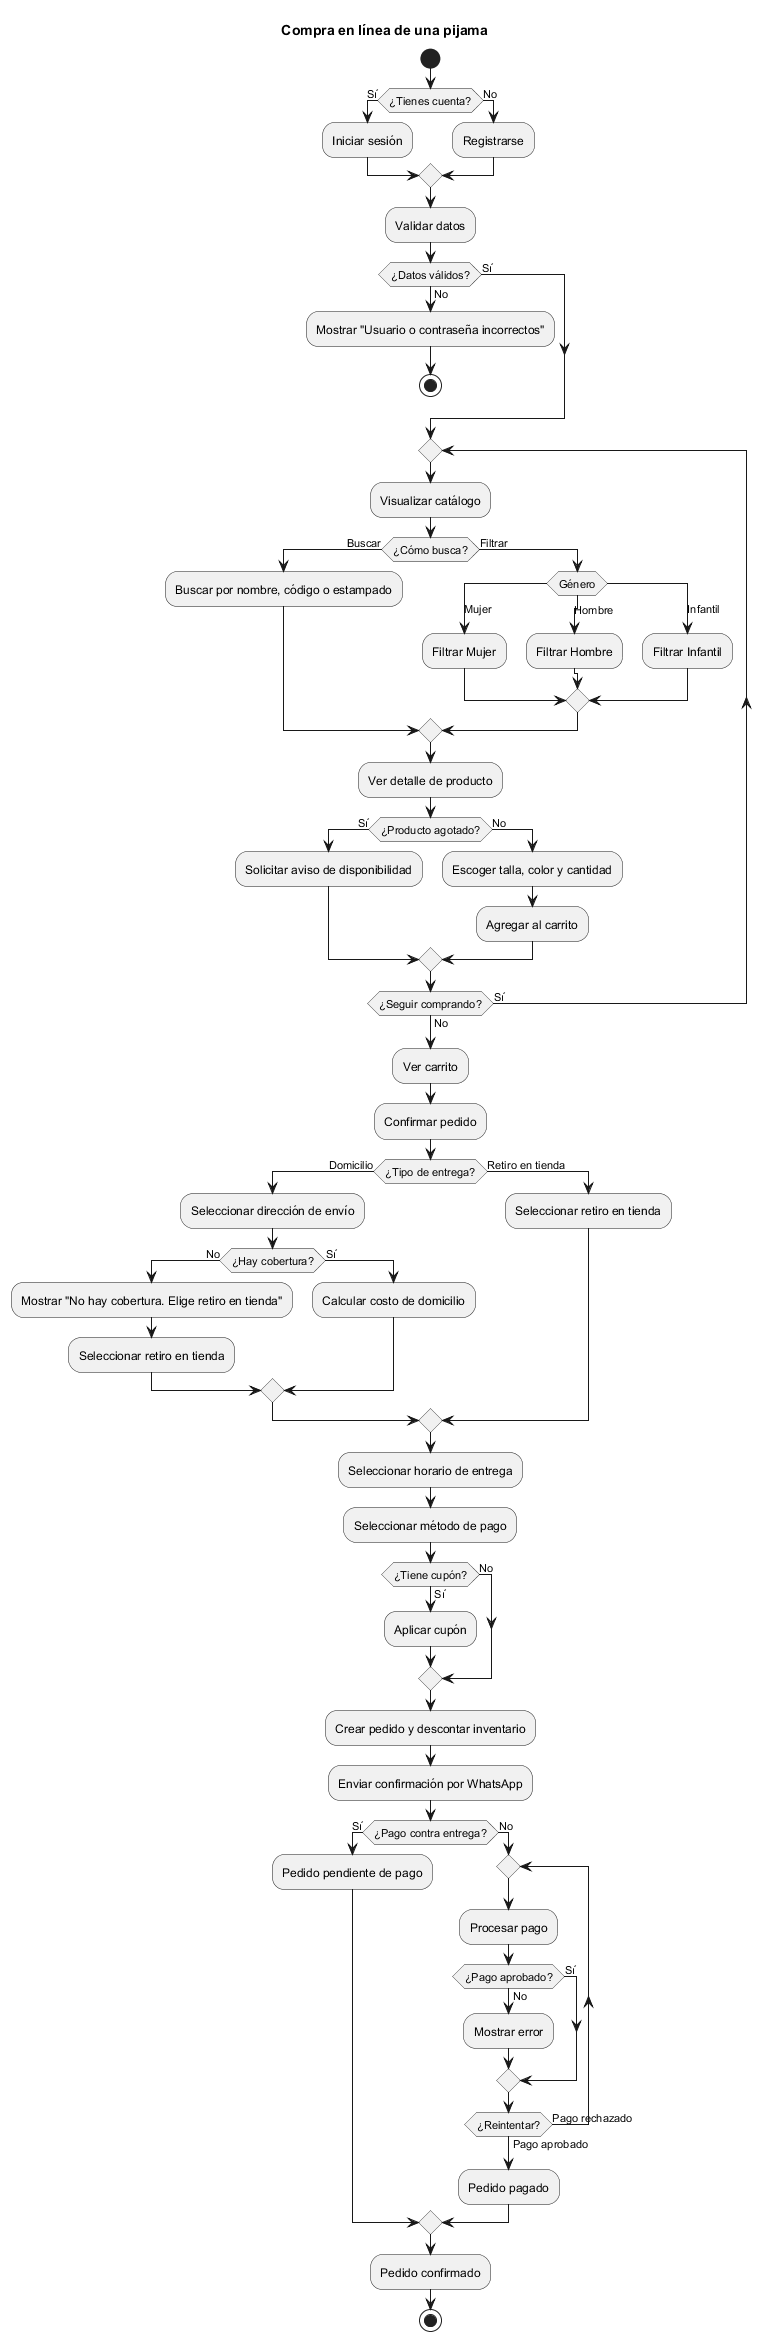

The diagram above was rendered by PlantUML. Its source (embedded in the PNG):
@startuml Diagrama_De_Actividades_Dlune
' Compra en línea: de la cuenta del cliente al pedido confirmado (CU-01, CU-02, CU-06 a CU-16)
title Compra en línea de una pijama

start
if (¿Tienes cuenta?) then (Sí)
  :Iniciar sesión;
else (No)
  :Registrarse;
endif
:Validar datos;
if (¿Datos válidos?) then (No)
  :Mostrar "Usuario o contraseña incorrectos";
  stop
else (Sí)
endif

repeat
  :Visualizar catálogo;
  if (¿Cómo busca?) then (Buscar)
    :Buscar por nombre, código o estampado;
  else (Filtrar)
    switch (Género)
    case (Mujer)
      :Filtrar Mujer;
    case (Hombre)
      :Filtrar Hombre;
    case (Infantil)
      :Filtrar Infantil;
    endswitch
  endif
  :Ver detalle de producto;
  if (¿Producto agotado?) then (Sí)
    :Solicitar aviso de disponibilidad;
  else (No)
    :Escoger talla, color y cantidad;
    :Agregar al carrito;
  endif
repeat while (¿Seguir comprando?) is (Sí) not (No)

:Ver carrito;
:Confirmar pedido;
if (¿Tipo de entrega?) then (Domicilio)
  :Seleccionar dirección de envío;
  if (¿Hay cobertura?) then (No)
    :Mostrar "No hay cobertura. Elige retiro en tienda";
    :Seleccionar retiro en tienda;
  else (Sí)
    :Calcular costo de domicilio;
  endif
else (Retiro en tienda)
  :Seleccionar retiro en tienda;
endif
:Seleccionar horario de entrega;
:Seleccionar método de pago;
if (¿Tiene cupón?) then (Sí)
  :Aplicar cupón;
else (No)
endif
:Crear pedido y descontar inventario;
:Enviar confirmación por WhatsApp;

if (¿Pago contra entrega?) then (Sí)
  :Pedido pendiente de pago;
else (No)
  repeat
    :Procesar pago;
    if (¿Pago aprobado?) then (No)
      :Mostrar error;
    else (Sí)
    endif
  repeat while (¿Reintentar?) is (Pago rechazado) not (Pago aprobado)
  :Pedido pagado;
endif
:Pedido confirmado;
stop
@enduml